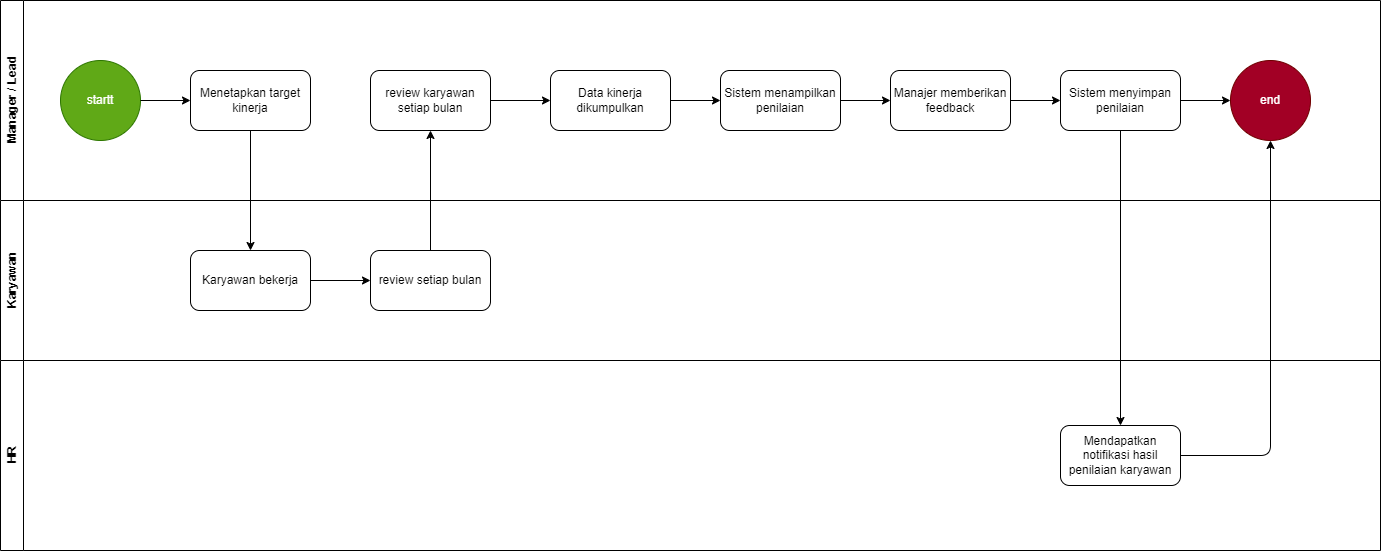

The diagram above was exported from draw.io. Its source (the exported page's mxGraphModel, read from the mxfile embedded in the PNG):
<mxGraphModel dx="746" dy="1663" grid="1" gridSize="10" guides="1" tooltips="1" connect="1" arrows="1" fold="1" page="1" pageScale="1" pageWidth="850" pageHeight="1100" math="0" shadow="0">
  <root>
    <mxCell id="0" />
    <mxCell id="1" parent="0" />
    <mxCell id="3" value="HR" style="swimlane;horizontal=0;whiteSpace=wrap;html=1;" vertex="1" parent="1">
      <mxGeometry x="30" y="-110" width="1380" height="190" as="geometry" />
    </mxCell>
    <mxCell id="29" value="Mendapatkan notifikasi hasil penilaian karyawan" style="rounded=1;whiteSpace=wrap;html=1;" vertex="1" parent="3">
      <mxGeometry x="1060" y="65" width="120" height="60" as="geometry" />
    </mxCell>
    <mxCell id="13" value="Karyawan" style="swimlane;horizontal=0;whiteSpace=wrap;html=1;" vertex="1" parent="1">
      <mxGeometry x="30" y="-270" width="1380" height="160" as="geometry" />
    </mxCell>
    <mxCell id="7" value="Karyawan bekerja" style="rounded=1;whiteSpace=wrap;html=1;" vertex="1" parent="13">
      <mxGeometry x="190" y="50" width="120" height="60" as="geometry" />
    </mxCell>
    <mxCell id="10" value="review setiap bulan" style="rounded=1;whiteSpace=wrap;html=1;" vertex="1" parent="13">
      <mxGeometry x="370" y="50" width="120" height="60" as="geometry" />
    </mxCell>
    <mxCell id="11" style="edgeStyle=none;html=1;" edge="1" parent="13" source="7" target="10">
      <mxGeometry relative="1" as="geometry" />
    </mxCell>
    <mxCell id="18" value="Manager / Lead" style="swimlane;horizontal=0;whiteSpace=wrap;html=1;" vertex="1" parent="1">
      <mxGeometry x="30" y="-470" width="1380" height="200" as="geometry" />
    </mxCell>
    <mxCell id="4" value="startt" style="ellipse;whiteSpace=wrap;html=1;aspect=fixed;fillColor=#60a917;fontColor=#ffffff;strokeColor=#2D7600;" vertex="1" parent="18">
      <mxGeometry x="60" y="60" width="80" height="80" as="geometry" />
    </mxCell>
    <mxCell id="5" value="Menetapkan target kinerja" style="rounded=1;whiteSpace=wrap;html=1;" vertex="1" parent="18">
      <mxGeometry x="190" y="70" width="120" height="60" as="geometry" />
    </mxCell>
    <mxCell id="6" style="edgeStyle=none;html=1;" edge="1" parent="18" source="4" target="5">
      <mxGeometry relative="1" as="geometry" />
    </mxCell>
    <mxCell id="15" value=" Data kinerja dikumpulkan" style="rounded=1;whiteSpace=wrap;html=1;" vertex="1" parent="18">
      <mxGeometry x="550" y="70" width="120" height="60" as="geometry" />
    </mxCell>
    <mxCell id="21" style="edgeStyle=none;html=1;" edge="1" parent="18" source="19" target="15">
      <mxGeometry relative="1" as="geometry" />
    </mxCell>
    <mxCell id="19" value="review karyawan setiap bulan" style="rounded=1;whiteSpace=wrap;html=1;" vertex="1" parent="18">
      <mxGeometry x="370" y="70" width="120" height="60" as="geometry" />
    </mxCell>
    <mxCell id="23" value="" style="edgeStyle=none;html=1;" edge="1" parent="18" source="16" target="22">
      <mxGeometry relative="1" as="geometry" />
    </mxCell>
    <mxCell id="16" value=" Sistem menampilkan penilaian" style="rounded=1;whiteSpace=wrap;html=1;" vertex="1" parent="18">
      <mxGeometry x="720" y="70" width="120" height="60" as="geometry" />
    </mxCell>
    <mxCell id="14" value="" style="edgeStyle=none;html=1;" edge="1" parent="18" source="15" target="16">
      <mxGeometry relative="1" as="geometry" />
    </mxCell>
    <mxCell id="26" value="" style="edgeStyle=none;html=1;" edge="1" parent="18" source="22" target="25">
      <mxGeometry relative="1" as="geometry" />
    </mxCell>
    <mxCell id="22" value=" Manajer memberikan feedback" style="rounded=1;whiteSpace=wrap;html=1;" vertex="1" parent="18">
      <mxGeometry x="890" y="70" width="120" height="60" as="geometry" />
    </mxCell>
    <mxCell id="31" style="edgeStyle=none;html=1;" edge="1" parent="18" source="25" target="12">
      <mxGeometry relative="1" as="geometry" />
    </mxCell>
    <mxCell id="25" value="Sistem menyimpan penilaian" style="rounded=1;whiteSpace=wrap;html=1;" vertex="1" parent="18">
      <mxGeometry x="1060" y="70" width="120" height="60" as="geometry" />
    </mxCell>
    <mxCell id="12" value="end" style="ellipse;whiteSpace=wrap;html=1;rounded=1;fillColor=#a20025;fontColor=#ffffff;strokeColor=#6F0000;" vertex="1" parent="18">
      <mxGeometry x="1230" y="60" width="80" height="80" as="geometry" />
    </mxCell>
    <mxCell id="8" value="" style="edgeStyle=none;html=1;" edge="1" parent="1" source="5" target="7">
      <mxGeometry relative="1" as="geometry" />
    </mxCell>
    <mxCell id="20" value="" style="edgeStyle=none;html=1;" edge="1" parent="1" source="10" target="19">
      <mxGeometry relative="1" as="geometry" />
    </mxCell>
    <mxCell id="30" value="" style="edgeStyle=none;html=1;" edge="1" parent="1" source="25" target="29">
      <mxGeometry relative="1" as="geometry" />
    </mxCell>
    <mxCell id="33" style="edgeStyle=none;html=1;" edge="1" parent="1" source="29" target="12">
      <mxGeometry relative="1" as="geometry">
        <Array as="points">
          <mxPoint x="1300" y="-15" />
        </Array>
      </mxGeometry>
    </mxCell>
  </root>
</mxGraphModel>